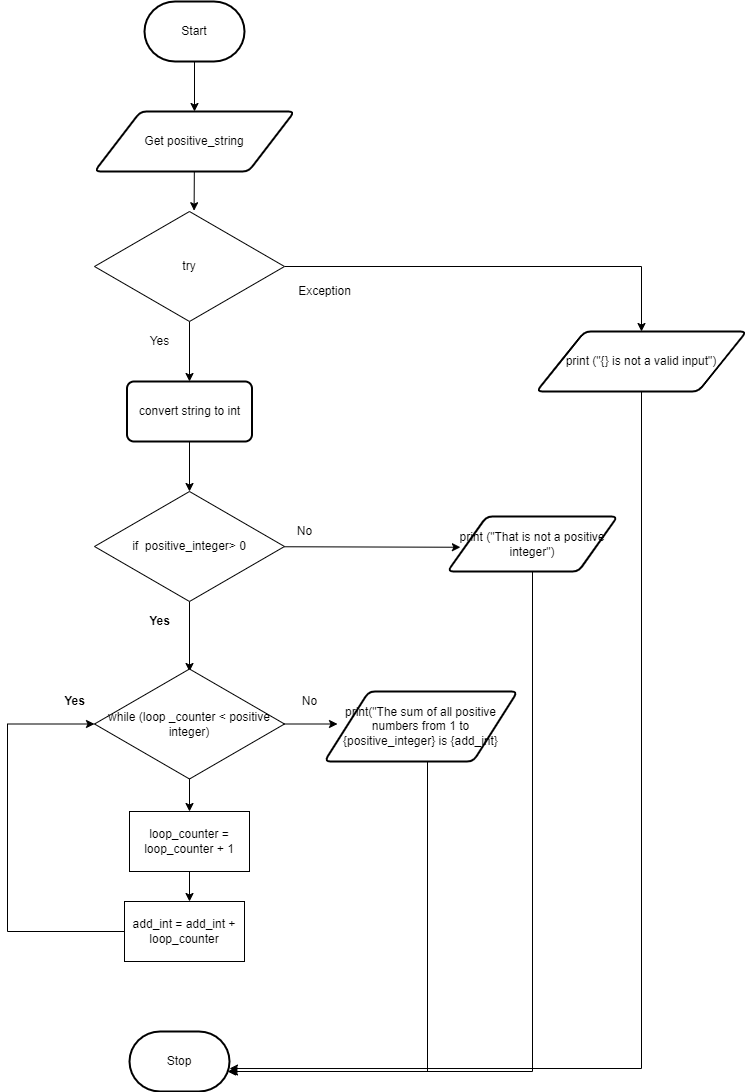

The diagram above was exported from draw.io. Its source (the exported page's mxGraphModel, read from the mxfile embedded in the PNG):
<mxGraphModel dx="1074" dy="420" grid="1" gridSize="10" guides="1" tooltips="1" connect="1" arrows="1" fold="1" page="1" pageScale="1" pageWidth="827" pageHeight="1169" math="0" shadow="0">
  <root>
    <mxCell id="0" />
    <mxCell id="1" parent="0" />
    <mxCell id="96" style="edgeStyle=none;html=1;entryX=0.5;entryY=0;entryDx=0;entryDy=0;" parent="1" source="2" target="3" edge="1">
      <mxGeometry relative="1" as="geometry" />
    </mxCell>
    <mxCell id="2" value="Start" style="strokeWidth=2;html=1;shape=mxgraph.flowchart.terminator;whiteSpace=wrap;" parent="1" vertex="1">
      <mxGeometry x="217" y="70" width="100" height="60" as="geometry" />
    </mxCell>
    <mxCell id="6" style="edgeStyle=none;html=1;entryX=0.58;entryY=-0.013;entryDx=0;entryDy=0;entryPerimeter=0;" parent="1" source="3" edge="1">
      <mxGeometry relative="1" as="geometry">
        <mxPoint x="266.6" y="279.22" as="targetPoint" />
      </mxGeometry>
    </mxCell>
    <mxCell id="3" value="Get positive_string" style="shape=parallelogram;html=1;strokeWidth=2;perimeter=parallelogramPerimeter;whiteSpace=wrap;rounded=1;arcSize=12;size=0.23;" parent="1" vertex="1">
      <mxGeometry x="167" y="180" width="200" height="60" as="geometry" />
    </mxCell>
    <mxCell id="8" style="edgeStyle=none;html=1;entryX=0.5;entryY=0;entryDx=0;entryDy=0;" parent="1" edge="1">
      <mxGeometry relative="1" as="geometry">
        <mxPoint x="257" y="340" as="sourcePoint" />
        <mxPoint x="262" y="380" as="targetPoint" />
      </mxGeometry>
    </mxCell>
    <mxCell id="9" value="Stop" style="strokeWidth=2;html=1;shape=mxgraph.flowchart.terminator;whiteSpace=wrap;" parent="1" vertex="1">
      <mxGeometry x="202" y="1100" width="100" height="60" as="geometry" />
    </mxCell>
    <mxCell id="21" style="edgeStyle=none;html=1;" parent="1" source="18" edge="1">
      <mxGeometry relative="1" as="geometry">
        <mxPoint x="259.5" y="490" as="targetPoint" />
      </mxGeometry>
    </mxCell>
    <mxCell id="39" style="edgeStyle=orthogonalEdgeStyle;rounded=0;html=1;" parent="1" source="18" target="37" edge="1">
      <mxGeometry relative="1" as="geometry" />
    </mxCell>
    <mxCell id="18" value="convert string to int" style="rounded=1;whiteSpace=wrap;html=1;absoluteArcSize=1;arcSize=14;strokeWidth=2;" parent="1" vertex="1">
      <mxGeometry x="199.5" y="450" width="125" height="60" as="geometry" />
    </mxCell>
    <mxCell id="26" style="edgeStyle=none;html=1;entryX=0.5;entryY=0;entryDx=0;entryDy=0;labelPosition=center;verticalLabelPosition=middle;align=center;verticalAlign=middle;" parent="1" source="25" target="18" edge="1">
      <mxGeometry relative="1" as="geometry" />
    </mxCell>
    <mxCell id="27" style="edgeStyle=orthogonalEdgeStyle;html=1;strokeColor=none;rounded=0;" parent="1" source="25" edge="1">
      <mxGeometry relative="1" as="geometry">
        <mxPoint x="447" y="335" as="targetPoint" />
      </mxGeometry>
    </mxCell>
    <mxCell id="55" style="edgeStyle=orthogonalEdgeStyle;html=1;entryX=0.5;entryY=0;entryDx=0;entryDy=0;rounded=0;" parent="1" source="25" target="52" edge="1">
      <mxGeometry relative="1" as="geometry" />
    </mxCell>
    <mxCell id="25" value="try" style="rhombus;whiteSpace=wrap;html=1;" parent="1" vertex="1">
      <mxGeometry x="167" y="280" width="190" height="110" as="geometry" />
    </mxCell>
    <mxCell id="33" value="Yes" style="text;html=1;resizable=0;autosize=1;align=center;verticalAlign=middle;points=[];fillColor=none;strokeColor=none;rounded=0;" parent="1" vertex="1">
      <mxGeometry x="212" y="400" width="40" height="20" as="geometry" />
    </mxCell>
    <mxCell id="34" value="Exception" style="text;html=1;resizable=0;autosize=1;align=center;verticalAlign=middle;points=[];fillColor=none;strokeColor=none;rounded=0;" parent="1" vertex="1">
      <mxGeometry x="362" y="350" width="70" height="20" as="geometry" />
    </mxCell>
    <mxCell id="48" style="edgeStyle=orthogonalEdgeStyle;rounded=0;html=1;entryX=0.5;entryY=0;entryDx=0;entryDy=0;" parent="1" source="37" edge="1">
      <mxGeometry relative="1" as="geometry">
        <mxPoint x="262" y="740" as="targetPoint" />
      </mxGeometry>
    </mxCell>
    <mxCell id="68" style="edgeStyle=none;html=1;entryX=0.076;entryY=0.559;entryDx=0;entryDy=0;entryPerimeter=0;" parent="1" source="37" target="53" edge="1">
      <mxGeometry relative="1" as="geometry" />
    </mxCell>
    <mxCell id="37" value="if&amp;nbsp; positive_integer&amp;gt; 0" style="rhombus;whiteSpace=wrap;html=1;" parent="1" vertex="1">
      <mxGeometry x="167" y="560" width="190" height="110" as="geometry" />
    </mxCell>
    <mxCell id="44" value="Yes" style="text;html=1;resizable=0;autosize=1;align=center;verticalAlign=middle;points=[];fillColor=none;strokeColor=none;rounded=0;fontStyle=1" parent="1" vertex="1">
      <mxGeometry x="212" y="680" width="40" height="20" as="geometry" />
    </mxCell>
    <mxCell id="45" value="No" style="text;html=1;resizable=0;autosize=1;align=center;verticalAlign=middle;points=[];fillColor=none;strokeColor=none;rounded=0;" parent="1" vertex="1">
      <mxGeometry x="362" y="590" width="30" height="20" as="geometry" />
    </mxCell>
    <mxCell id="104" style="edgeStyle=orthogonalEdgeStyle;rounded=0;html=1;entryX=1;entryY=0.617;entryDx=0;entryDy=0;entryPerimeter=0;" edge="1" parent="1" source="52" target="9">
      <mxGeometry relative="1" as="geometry">
        <Array as="points">
          <mxPoint x="714" y="1137" />
        </Array>
      </mxGeometry>
    </mxCell>
    <mxCell id="52" value="print (&quot;{} is not a valid input&quot;)" style="shape=parallelogram;html=1;strokeWidth=2;perimeter=parallelogramPerimeter;whiteSpace=wrap;rounded=1;arcSize=12;size=0.23;" parent="1" vertex="1">
      <mxGeometry x="609" y="400" width="210" height="60" as="geometry" />
    </mxCell>
    <mxCell id="105" style="edgeStyle=orthogonalEdgeStyle;rounded=0;html=1;" edge="1" parent="1" source="53">
      <mxGeometry relative="1" as="geometry">
        <mxPoint x="300" y="1140" as="targetPoint" />
        <Array as="points">
          <mxPoint x="605" y="1140" />
        </Array>
      </mxGeometry>
    </mxCell>
    <mxCell id="53" value="&lt;font style=&quot;font-size: 12px&quot;&gt;print (&quot;That is not a positive integer&quot;)&lt;/font&gt;" style="shape=parallelogram;html=1;strokeWidth=2;perimeter=parallelogramPerimeter;whiteSpace=wrap;rounded=1;arcSize=12;size=0.23;" parent="1" vertex="1">
      <mxGeometry x="520" y="585" width="170" height="55" as="geometry" />
    </mxCell>
    <mxCell id="75" style="edgeStyle=orthogonalEdgeStyle;rounded=0;html=1;" parent="1" source="65" edge="1">
      <mxGeometry relative="1" as="geometry">
        <mxPoint x="262" y="880" as="targetPoint" />
      </mxGeometry>
    </mxCell>
    <mxCell id="76" style="edgeStyle=orthogonalEdgeStyle;rounded=0;html=1;" parent="1" source="65" edge="1">
      <mxGeometry relative="1" as="geometry">
        <mxPoint x="410" y="792.5" as="targetPoint" />
      </mxGeometry>
    </mxCell>
    <mxCell id="65" value="while (loop _counter &amp;lt; positive integer)" style="rhombus;whiteSpace=wrap;html=1;" parent="1" vertex="1">
      <mxGeometry x="167" y="737.5" width="190" height="110" as="geometry" />
    </mxCell>
    <mxCell id="72" value="Yes" style="text;html=1;resizable=0;autosize=1;align=center;verticalAlign=middle;points=[];fillColor=none;strokeColor=none;rounded=0;fontStyle=1" parent="1" vertex="1">
      <mxGeometry x="127" y="760" width="40" height="20" as="geometry" />
    </mxCell>
    <mxCell id="77" value="No" style="text;html=1;resizable=0;autosize=1;align=center;verticalAlign=middle;points=[];fillColor=none;strokeColor=none;rounded=0;" parent="1" vertex="1">
      <mxGeometry x="367" y="760" width="30" height="20" as="geometry" />
    </mxCell>
    <mxCell id="106" style="edgeStyle=orthogonalEdgeStyle;rounded=0;html=1;" edge="1" parent="1" source="78" target="9">
      <mxGeometry relative="1" as="geometry">
        <mxPoint x="493.5" y="960" as="targetPoint" />
        <Array as="points">
          <mxPoint x="500" y="1140" />
        </Array>
      </mxGeometry>
    </mxCell>
    <mxCell id="78" value="print(&quot;The sum of all positive numbers from 1 to {positive_integer} is {add_int}" style="shape=parallelogram;html=1;strokeWidth=2;perimeter=parallelogramPerimeter;whiteSpace=wrap;rounded=1;arcSize=12;size=0.23;" parent="1" vertex="1">
      <mxGeometry x="397" y="760" width="193" height="70" as="geometry" />
    </mxCell>
    <mxCell id="101" style="edgeStyle=none;html=1;" edge="1" parent="1" source="100">
      <mxGeometry relative="1" as="geometry">
        <mxPoint x="262" y="970" as="targetPoint" />
      </mxGeometry>
    </mxCell>
    <mxCell id="100" value="loop_counter = loop_counter + 1" style="rounded=0;whiteSpace=wrap;html=1;" vertex="1" parent="1">
      <mxGeometry x="202" y="880" width="120" height="60" as="geometry" />
    </mxCell>
    <mxCell id="103" style="edgeStyle=orthogonalEdgeStyle;html=1;entryX=0;entryY=0.5;entryDx=0;entryDy=0;rounded=0;" edge="1" parent="1" source="102" target="65">
      <mxGeometry relative="1" as="geometry">
        <Array as="points">
          <mxPoint x="80" y="1000" />
          <mxPoint x="80" y="793" />
        </Array>
      </mxGeometry>
    </mxCell>
    <mxCell id="102" value="add_int = add_int + loop_counter" style="rounded=0;whiteSpace=wrap;html=1;" vertex="1" parent="1">
      <mxGeometry x="197" y="970" width="120" height="60" as="geometry" />
    </mxCell>
  </root>
</mxGraphModel>